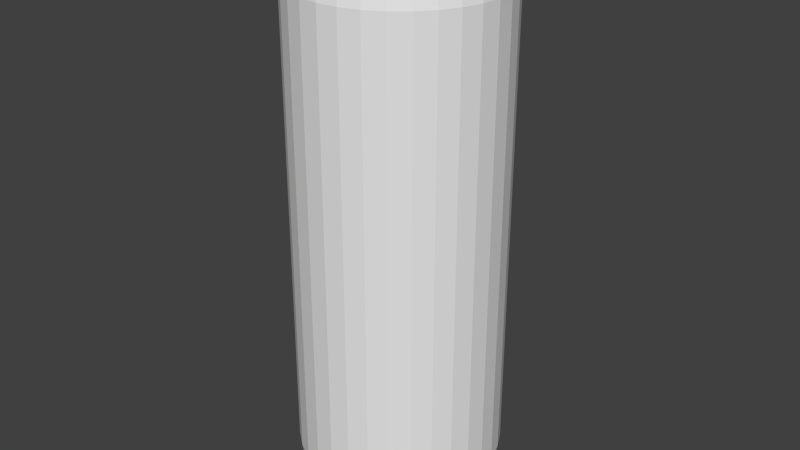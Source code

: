 # Source: MegaShipSword.blend  (saved by Blender 2.76.0; exported with 4.5.12 LTS)
import bpy
from mathutils import Matrix  # noqa: F401  (used for matrix-valued properties, if any)

bpy.ops.wm.read_factory_settings(use_empty=True)
scene = bpy.context.scene
scene.name = 'Scene'

# ---- collections
col_collection_1 = bpy.data.collections.new('Collection 1'); scene.collection.children.link(col_collection_1)

# ---- world
world_world = bpy.data.worlds.new('World'); scene.world = world_world
world_world.color = (0.05088, 0.05088, 0.05088)
world_world.use_sun_shadow = False
world_world.sun_shadow_jitter_overblur = 0.0
world_world.cycles.sampling_method = 'MANUAL'
world_world.cycles.sample_map_resolution = 256

# ---- meshes
me_cylinder = bpy.data.meshes.new('Cylinder')
me_cylinder.from_pydata([(-3.18e-05, 621.4, -1901.0), (-3.18e-05, 621.4, 1901.0), (121.2, 609.5, -1901.0), (121.2, 609.5, 1901.0), (237.8, 574.1, -1901.0), (237.8, 574.1, 1901.0), (345.3, 516.7, -1901.0), (345.3, 516.7, 1901.0), (439.4, 439.4, -1901.0), (439.4, 439.4, 1901.0), (516.7, 345.3, -1901.0), (516.7, 345.3, 1901.0), (574.1, 237.8, -1901.0), (574.1, 237.8, 1901.0), (609.5, 121.2, -1901.0), (609.5, 121.2, 1901.0), (621.4, -0.0001352, -1901.0), (621.4, -0.0001352, 1901.0), (609.5, -121.2, -1901.0), (609.5, -121.2, 1901.0), (574.1, -237.8, -1901.0), (574.1, -237.8, 1901.0), (516.7, -345.3, -1901.0), (516.7, -345.3, 1901.0), (439.4, -439.4, -1901.0), (439.4, -439.4, 1901.0), (345.3, -516.7, -1901.0), (345.3, -516.7, 1901.0), (237.8, -574.1, -1901.0), (237.8, -574.1, 1901.0), (121.2, -609.5, -1901.0), (121.2, -609.5, 1901.0), (-0.0002343, -621.4, -1901.0), (-0.0002343, -621.4, 1901.0), (-121.2, -609.5, -1901.0), (-121.2, -609.5, 1901.0), (-237.8, -574.1, -1901.0), (-237.8, -574.1, 1901.0), (-345.3, -516.7, -1901.0), (-345.3, -516.7, 1901.0), (-439.4, -439.4, -1901.0), (-439.4, -439.4, 1901.0), (-516.7, -345.3, -1901.0), (-516.7, -345.3, 1901.0), (-574.1, -237.8, -1901.0), (-574.1, -237.8, 1901.0), (-609.5, -121.2, -1901.0), (-609.5, -121.2, 1901.0), (-621.4, 0.000418, -1901.0), (-621.4, 0.000418, 1901.0), (-609.5, 121.2, -1901.0), (-609.5, 121.2, 1901.0), (-574.1, 237.8, -1901.0), (-574.1, 237.8, 1901.0), (-516.7, 345.3, -1901.0), (-516.7, 345.3, 1901.0), (-439.4, 439.4, -1901.0), (-439.4, 439.4, 1901.0), (-345.3, 516.7, -1901.0), (-345.3, 516.7, 1901.0), (-237.8, 574.1, -1901.0), (-237.8, 574.1, 1901.0), (-121.2, 609.5, -1901.0), (-121.2, 609.5, 1901.0), (-3.827e-05, 682.0, -1560.0), (-3.827e-05, 682.0, 1560.0), (133.9, 668.9, -1560.0), (133.9, 668.9, 1560.0), (262.7, 630.1, -1560.0), (262.7, 630.1, 1560.0), (381.4, 567.1, -1560.0), (381.4, 567.1, 1560.0), (485.5, 482.3, -1560.0), (485.5, 482.3, 1560.0), (570.9, 378.9, -1560.0), (570.9, 378.9, 1560.0), (634.3, 261.0, -1560.0), (634.3, 261.0, 1560.0), (673.4, 133.1, -1560.0), (673.4, 133.1, 1560.0), (686.6, -0.0001497, -1560.0), (686.6, -0.0001497, 1560.0), (673.4, -133.1, -1560.0), (673.4, -133.1, 1560.0), (634.3, -261.0, -1560.0), (634.3, -261.0, 1560.0), (570.9, -378.9, -1560.0), (570.9, -378.9, 1560.0), (485.5, -482.3, -1560.0), (485.5, -482.3, 1560.0), (381.4, -567.1, -1560.0), (381.4, -567.1, 1560.0), (262.7, -630.1, -1560.0), (262.7, -630.1, 1560.0), (133.9, -668.9, -1560.0), (133.9, -668.9, 1560.0), (-0.000262, -682.0, -1560.0), (-0.000262, -682.0, 1560.0), (-133.9, -668.9, -1560.0), (-133.9, -668.9, 1560.0), (-262.7, -630.1, -1560.0), (-262.7, -630.1, 1560.0), (-381.4, -567.1, -1560.0), (-381.4, -567.1, 1560.0), (-485.5, -482.3, -1560.0), (-485.5, -482.3, 1560.0), (-570.9, -378.9, -1560.0), (-570.9, -378.9, 1560.0), (-634.3, -261.0, -1560.0), (-634.3, -261.0, 1560.0), (-673.4, -133.1, -1560.0), (-673.4, -133.1, 1560.0), (-686.6, 0.0004573, -1560.0), (-686.6, 0.0004573, 1560.0), (-673.4, 133.1, -1560.0), (-673.4, 133.1, 1560.0), (-634.3, 261.0, -1560.0), (-634.3, 261.0, 1560.0), (-570.9, 378.9, -1560.0), (-570.9, 378.9, 1560.0), (-485.5, 482.3, -1560.0), (-485.5, 482.3, 1560.0), (-381.4, 567.1, -1560.0), (-381.4, 567.1, 1560.0), (-262.7, 630.1, -1560.0), (-262.7, 630.1, 1560.0), (-133.9, 668.9, -1560.0), (-133.9, 668.9, 1560.0), (-3.18e-05, 621.4, 0.0), (121.2, 609.5, 0.0), (237.8, 574.1, 0.0), (345.3, 516.7, 0.0), (439.4, 439.4, 0.0), (516.7, 345.3, 0.0), (574.1, 237.8, 0.0), (609.5, 121.2, 0.0), (621.4, -0.0001352, 0.0), (609.5, -121.2, 0.0), (574.1, -237.8, 0.0), (516.7, -345.3, 0.0), (439.4, -439.4, 0.0), (345.3, -516.7, 0.0), (237.8, -574.1, 0.0), (121.2, -609.5, 0.0), (-0.0002343, -621.4, 0.0), (-121.2, -609.5, 0.0), (-237.8, -574.1, 0.0), (-345.3, -516.7, 0.0), (-439.4, -439.4, 0.0), (-516.7, -345.3, 0.0), (-574.1, -237.8, 0.0), (-609.5, -121.2, 0.0), (-621.4, 0.000418, 0.0), (-609.5, 121.2, 0.0), (-574.1, 237.8, 0.0), (-516.7, 345.3, 0.0), (-439.4, 439.4, 0.0), (-345.3, 516.7, 0.0), (-237.8, 574.1, 0.0), (-121.2, 609.5, 0.0), (-3.18e-05, 621.4, 950.3), (121.2, 609.5, 950.3), (237.8, 574.1, 950.3), (345.3, 516.7, 950.3), (439.4, 439.4, 950.3), (516.7, 345.3, 950.3), (574.1, 237.8, 950.3), (609.5, 121.2, 950.3), (621.4, -0.0001352, 950.3), (609.5, -121.2, 950.3), (574.1, -237.8, 950.3), (516.7, -345.3, 950.3), (439.4, -439.4, 950.3), (345.3, -516.7, 950.3), (237.8, -574.1, 950.3), (121.2, -609.5, 950.3), (-0.0002343, -621.4, 950.3), (-121.2, -609.5, 950.3), (-237.8, -574.1, 950.3), (-345.3, -516.7, 950.3), (-439.4, -439.4, 950.3), (-516.7, -345.3, 950.3), (-574.1, -237.8, 950.3), (-609.5, -121.2, 950.3), (-621.4, 0.000418, 950.3), (-609.5, 121.2, 950.3), (-574.1, 237.8, 950.3), (-516.7, 345.3, 950.3), (-439.4, 439.4, 950.3), (-345.3, 516.7, 950.3), (-237.8, 574.1, 950.3), (-121.2, 609.5, 950.3), (121.2, 609.5, -950.3), (237.8, 574.1, -950.3), (345.3, 516.7, -950.3), (439.4, 439.4, -950.3), (516.7, 345.3, -950.3), (574.1, 237.8, -950.3), (609.5, 121.2, -950.3), (621.4, -0.0001352, -950.3), (609.5, -121.2, -950.3), (574.1, -237.8, -950.3), (516.7, -345.3, -950.3), (439.4, -439.4, -950.3), (345.3, -516.7, -950.3), (237.8, -574.1, -950.3), (121.2, -609.5, -950.3), (-0.0002343, -621.4, -950.3), (-121.2, -609.5, -950.3), (-237.8, -574.1, -950.3), (-345.3, -516.7, -950.3), (-439.4, -439.4, -950.3), (-516.7, -345.3, -950.3), (-574.1, -237.8, -950.3), (-609.5, -121.2, -950.3), (-621.4, 0.000418, -950.3), (-609.5, 121.2, -950.3), (-574.1, 237.8, -950.3), (-516.7, 345.3, -950.3), (-439.4, 439.4, -950.3), (-345.3, 516.7, -950.3), (-237.8, 574.1, -950.3), (-121.2, 609.5, -950.3), (-3.18e-05, 621.4, -950.3), (121.2, 609.5, -1425.0), (237.8, 574.1, -1425.0), (345.3, 516.7, -1425.0), (439.4, 439.4, -1425.0), (516.7, 345.3, -1425.0), (574.1, 237.8, -1425.0), (609.5, 121.2, -1425.0), (621.4, -0.0001352, -1425.0), (609.5, -121.2, -1425.0), (574.1, -237.8, -1425.0), (516.7, -345.3, -1425.0), (439.4, -439.4, -1425.0), (345.3, -516.7, -1425.0), (237.8, -574.1, -1425.0), (121.2, -609.5, -1425.0), (-0.0002343, -621.4, -1425.0), (-121.2, -609.5, -1425.0), (-237.8, -574.1, -1425.0), (-345.3, -516.7, -1425.0), (-439.4, -439.4, -1425.0), (-516.7, -345.3, -1425.0), (-574.1, -237.8, -1425.0), (-609.5, -121.2, -1425.0), (-621.4, 0.000418, -1425.0), (-609.5, 121.2, -1425.0), (-574.1, 237.8, -1425.0), (-516.7, 345.3, -1425.0), (-439.4, 439.4, -1425.0), (-345.3, 516.7, -1425.0), (-237.8, 574.1, -1425.0), (-121.2, 609.5, -1425.0), (-3.18e-05, 621.4, -1425.0), (-3.18e-05, 621.4, -475.1), (121.2, 609.5, -475.1), (237.8, 574.1, -475.1), (345.3, 516.7, -475.1), (439.4, 439.4, -475.1), (516.7, 345.3, -475.1), (574.1, 237.8, -475.1), (609.5, 121.2, -475.1), (621.4, -0.0001352, -475.1), (609.5, -121.2, -475.1), (574.1, -237.8, -475.1), (516.7, -345.3, -475.1), (439.4, -439.4, -475.1), (345.3, -516.7, -475.1), (237.8, -574.1, -475.1), (121.2, -609.5, -475.1), (-0.0002343, -621.4, -475.1), (-121.2, -609.5, -475.1), (-237.8, -574.1, -475.1), (-345.3, -516.7, -475.1), (-439.4, -439.4, -475.1), (-516.7, -345.3, -475.1), (-574.1, -237.8, -475.1), (-609.5, -121.2, -475.1), (-621.4, 0.000418, -475.1), (-609.5, 121.2, -475.1), (-574.1, 237.8, -475.1), (-516.7, 345.3, -475.1), (-439.4, 439.4, -475.1), (-345.3, 516.7, -475.1), (-237.8, 574.1, -475.1), (-121.2, 609.5, -475.1), (121.2, 609.5, 475.1), (237.8, 574.1, 475.1), (345.3, 516.7, 475.1), (439.4, 439.4, 475.1), (516.7, 345.3, 475.1), (574.1, 237.8, 475.1), (609.5, 121.2, 475.1), (621.4, -0.0001352, 475.1), (609.5, -121.2, 475.1), (574.1, -237.8, 475.1), (516.7, -345.3, 475.1), (439.4, -439.4, 475.1), (345.3, -516.7, 475.1), (237.8, -574.1, 475.1), (121.2, -609.5, 475.1), (-0.0002343, -621.4, 475.1), (-121.2, -609.5, 475.1), (-237.8, -574.1, 475.1), (-345.3, -516.7, 475.1), (-439.4, -439.4, 475.1), (-516.7, -345.3, 475.1), (-574.1, -237.8, 475.1), (-609.5, -121.2, 475.1), (-621.4, 0.000418, 475.1), (-609.5, 121.2, 475.1), (-574.1, 237.8, 475.1), (-516.7, 345.3, 475.1), (-439.4, 439.4, 475.1), (-345.3, 516.7, 475.1), (-237.8, 574.1, 475.1), (-121.2, 609.5, 475.1), (-3.18e-05, 621.4, 475.1), (-3.18e-05, 621.4, 1425.0), (121.2, 609.5, 1425.0), (237.8, 574.1, 1425.0), (345.3, 516.7, 1425.0), (439.4, 439.4, 1425.0), (516.7, 345.3, 1425.0), (574.1, 237.8, 1425.0), (609.5, 121.2, 1425.0), (621.4, -0.0001352, 1425.0), (609.5, -121.2, 1425.0), (574.1, -237.8, 1425.0), (516.7, -345.3, 1425.0), (439.4, -439.4, 1425.0), (345.3, -516.7, 1425.0), (237.8, -574.1, 1425.0), (121.2, -609.5, 1425.0), (-0.0002343, -621.4, 1425.0), (-121.2, -609.5, 1425.0), (-237.8, -574.1, 1425.0), (-345.3, -516.7, 1425.0), (-439.4, -439.4, 1425.0), (-516.7, -345.3, 1425.0), (-574.1, -237.8, 1425.0), (-609.5, -121.2, 1425.0), (-621.4, 0.000418, 1425.0), (-609.5, 121.2, 1425.0), (-574.1, 237.8, 1425.0), (-516.7, 345.3, 1425.0), (-439.4, 439.4, 1425.0), (-345.3, 516.7, 1425.0), (-237.8, 574.1, 1425.0), (-121.2, 609.5, 1425.0), (-268.2, 197.4, 1256.0), (-268.2, 197.4, 1119.0), (-245.9, 224.6, 1256.0), (-245.9, 224.6, 1119.0), (-147.2, -139.2, -138.3), (-107.8, -171.5, -138.3), (-107.8, -171.5, -336.9), (-147.2, -139.2, -336.9), (-346.8, -519.5, 475.1), (-346.8, -519.5, 0.0), (-239.3, -576.9, 475.1), (-239.3, -576.9, 0.0), (-445.8, 444.6, -1425.0), (-445.8, 444.6, -1901.0), (-523.1, 350.5, -1901.0), (-523.1, 350.5, -1425.0), (618.2, -0.3221, 1901.0), (606.3, 120.9, 1901.0), (618.2, -0.3221, 1425.0), (606.3, 120.9, 1425.0), (-343.3, 80.89, 324.3), (-343.3, 80.89, 150.8), (-330.4, 123.5, 324.3), (-330.4, 123.5, 150.8), (334.8, -126.3, -145.3), (348.5, -81.0, -145.3), (348.5, -81.0, -329.9), (334.8, -126.3, -329.9), (-70.8, -415.6, -1072.0), (-11.63, -421.4, -1072.0), (-11.63, -421.4, -1304.0), (-70.8, -415.6, -1304.0), (-139.6, 354.3, -592.9), (-139.6, 354.3, -832.5), (-80.79, 372.2, -592.9), (-80.79, 372.2, -832.5), (-43.29, -261.2, 780.9), (-8.507, -264.7, 780.9), (-8.507, -264.7, 644.6), (-43.29, -261.2, 644.6), (328.2, 120.7, 316.5), (328.2, 120.7, 158.6), (339.9, 81.96, 316.5), (339.9, 81.96, 158.6), (259.4, -441.7, 317.9), (259.4, -441.7, 157.2), (223.1, -461.1, 317.9), (223.1, -461.1, 157.2), (-382.2, -82.5, -1063.0), (-363.6, -143.7, -1063.0), (-363.6, -143.7, -1313.0), (-382.2, -82.5, -1313.0), (76.86, 550.4, 1276.0), (76.86, 550.4, 1100.0), (32.0, 554.8, 1100.0), (32.0, 554.8, 1276.0), (322.5, -237.5, 1270.0), (322.5, -237.5, 1106.0), (295.8, -270.0, 1270.0), (295.8, -270.0, 1106.0), (-366.5, -313.9, 1703.0), (-379.4, -298.2, 1703.0), (-366.5, -313.9, 1623.0), (-379.4, -298.2, 1623.0), (309.9, 412.8, 1750.0), (344.4, 384.5, 1750.0), (309.9, 412.8, 1576.0), (344.4, 384.5, 1576.0), (89.18, 357.2, -1591.0), (89.18, 357.2, -1735.0), (124.3, 346.5, -1735.0), (124.3, 346.5, -1591.0), (-380.9, -328.5, -1615.0), (-380.9, -328.5, -1711.0), (-396.5, -309.5, -1711.0), (-396.5, -309.5, -1615.0), (127.3, 48.31, -1120.0), (110.9, 78.96, -1120.0), (110.9, 78.96, -1256.0), (127.3, 48.31, -1256.0), (-362.6, 318.4, -174.7), (-383.0, 293.5, -174.7), (-383.0, 293.5, -300.5), (-362.6, 318.4, -300.5), (-19.73, 42.82, -666.3), (-19.73, 42.82, -759.2), (-38.15, 27.7, -666.3), (-38.15, 27.7, -759.2), (427.8, 64.57, -1576.0), (427.8, 64.57, -1750.0), (432.2, 20.12, -1750.0), (432.2, 20.12, -1576.0)], [], [(320, 321, 3, 1), (321, 322, 5, 3), (322, 323, 7, 5), (9, 7, 416, 417), (324, 325, 11, 9), (325, 326, 13, 11), (326, 327, 15, 13), (327, 328, 17, 15), (328, 329, 19, 17), (329, 330, 21, 19), (330, 331, 23, 21), (331, 332, 25, 23), (332, 333, 27, 25), (333, 334, 29, 27), (334, 335, 31, 29), (335, 336, 33, 31), (336, 337, 35, 33), (337, 338, 37, 35), (338, 339, 39, 37), (339, 340, 41, 39), (41, 340, 414, 412), (341, 342, 45, 43), (342, 343, 47, 45), (343, 344, 371, 370), (344, 345, 51, 49), (345, 346, 53, 51), (346, 347, 55, 53), (347, 348, 57, 55), (348, 349, 59, 57), (349, 350, 61, 59), (350, 351, 63, 61), (351, 320, 1, 63), (64, 65, 67, 66), (66, 67, 69, 68), (68, 69, 71, 70), (70, 71, 73, 72), (72, 73, 75, 74), (74, 75, 77, 76), (76, 77, 79, 78), (78, 79, 81, 80), (80, 81, 83, 82), (82, 83, 85, 84), (84, 85, 87, 86), (86, 87, 89, 88), (88, 89, 91, 90), (90, 91, 93, 92), (92, 93, 95, 94), (94, 95, 97, 96), (96, 97, 99, 98), (98, 99, 101, 100), (100, 101, 103, 102), (102, 103, 105, 104), (104, 105, 107, 106), (106, 107, 109, 108), (108, 109, 111, 110), (110, 111, 113, 112), (112, 113, 115, 114), (114, 115, 117, 116), (116, 117, 119, 118), (118, 119, 121, 120), (120, 121, 123, 122), (122, 123, 125, 124), (124, 125, 127, 126), (126, 127, 65, 64), (4, 2, 66, 68), (55, 57, 121, 119), (22, 20, 84, 86), (3, 5, 69, 67), (40, 38, 102, 104), (21, 23, 87, 85), (58, 56, 120, 122), (39, 41, 105, 103), (6, 4, 68, 70), (57, 59, 123, 121), (24, 22, 86, 88), (5, 7, 71, 69), (42, 40, 104, 106), (23, 25, 89, 87), (60, 58, 122, 124), (41, 43, 107, 105), (8, 6, 70, 72), (59, 61, 125, 123), (26, 24, 88, 90), (7, 9, 73, 71), (44, 42, 106, 108), (25, 27, 91, 89), (62, 60, 124, 126), (43, 45, 109, 107), (10, 8, 72, 74), (61, 63, 127, 125), (28, 26, 90, 92), (9, 11, 75, 73), (46, 44, 108, 110), (27, 29, 93, 91), (0, 62, 126, 64), (45, 47, 111, 109), (12, 10, 74, 76), (63, 1, 65, 127), (30, 28, 92, 94), (11, 13, 77, 75), (48, 46, 110, 112), (29, 31, 95, 93), (47, 49, 113, 111), (14, 12, 76, 78), (32, 30, 94, 96), (13, 15, 79, 77), (50, 48, 112, 114), (31, 33, 97, 95), (49, 51, 115, 113), (16, 14, 78, 80), (34, 32, 96, 98), (15, 17, 81, 79), (52, 50, 114, 116), (33, 35, 99, 97), (51, 53, 117, 115), (18, 16, 80, 82), (36, 34, 98, 100), (17, 19, 83, 81), (2, 0, 64, 66), (54, 52, 116, 118), (35, 37, 101, 99), (53, 55, 119, 117), (20, 18, 82, 84), (1, 3, 67, 65), (38, 36, 100, 102), (19, 21, 85, 83), (56, 54, 118, 120), (37, 39, 103, 101), (287, 256, 128, 159), (286, 287, 159, 158), (285, 286, 158, 157), (284, 285, 157, 156), (155, 283, 434, 433), (282, 283, 155, 154), (281, 282, 154, 153), (280, 281, 153, 152), (279, 280, 152, 151), (278, 279, 151, 150), (277, 278, 150, 149), (276, 277, 149, 148), (275, 276, 359, 358), (274, 275, 147, 146), (273, 274, 146, 145), (272, 273, 145, 144), (271, 272, 144, 143), (270, 271, 143, 142), (269, 270, 142, 141), (268, 269, 141, 140), (267, 268, 140, 139), (266, 267, 139, 138), (138, 137, 377, 376), (264, 265, 137, 136), (263, 264, 136, 135), (262, 263, 135, 134), (261, 262, 134, 133), (260, 261, 133, 132), (259, 260, 132, 131), (258, 259, 131, 130), (257, 258, 130, 129), (256, 257, 129, 128), (318, 319, 160, 191), (317, 318, 191, 190), (316, 317, 190, 189), (315, 316, 189, 188), (314, 315, 188, 187), (313, 314, 187, 186), (312, 313, 186, 185), (311, 312, 185, 184), (310, 311, 184, 183), (309, 310, 183, 182), (308, 309, 182, 181), (307, 308, 181, 180), (306, 307, 180, 179), (305, 306, 179, 178), (304, 305, 178, 177), (304, 177, 388, 391), (302, 303, 176, 175), (301, 302, 175, 174), (300, 301, 174, 173), (299, 300, 173, 172), (298, 299, 172, 171), (297, 298, 171, 170), (296, 297, 170, 169), (295, 296, 169, 168), (294, 295, 168, 167), (293, 294, 167, 166), (292, 293, 166, 165), (291, 292, 165, 164), (290, 291, 164, 163), (289, 290, 163, 162), (288, 289, 162, 161), (319, 288, 161, 160), (255, 224, 192, 223), (224, 225, 193, 192), (225, 226, 194, 193), (226, 227, 195, 194), (227, 228, 196, 195), (229, 197, 428, 431), (229, 230, 198, 197), (230, 231, 199, 198), (231, 232, 200, 199), (232, 233, 201, 200), (233, 234, 202, 201), (234, 235, 203, 202), (235, 236, 204, 203), (236, 237, 205, 204), (237, 238, 206, 205), (238, 239, 207, 206), (240, 208, 380, 383), (240, 241, 209, 208), (241, 242, 210, 209), (242, 243, 211, 210), (243, 244, 212, 211), (244, 245, 213, 212), (214, 213, 401, 400), (246, 247, 215, 214), (247, 248, 216, 215), (248, 249, 217, 216), (249, 250, 218, 217), (250, 251, 219, 218), (251, 252, 220, 219), (252, 253, 221, 220), (253, 254, 222, 221), (254, 255, 223, 222), (62, 0, 255, 254), (60, 62, 254, 253), (58, 60, 253, 252), (56, 58, 252, 251), (54, 56, 251, 250), (52, 54, 250, 249), (50, 52, 249, 248), (48, 50, 248, 247), (46, 48, 247, 246), (44, 46, 246, 245), (42, 44, 245, 244), (244, 243, 424, 427), (38, 40, 243, 242), (36, 38, 242, 241), (34, 36, 241, 240), (32, 34, 240, 239), (30, 32, 239, 238), (28, 30, 238, 237), (26, 28, 237, 236), (24, 26, 236, 235), (234, 22, 365, 364), (20, 22, 234, 233), (18, 20, 233, 232), (16, 18, 232, 231), (16, 231, 443, 442), (12, 14, 230, 229), (10, 12, 229, 228), (8, 10, 228, 227), (6, 8, 227, 226), (4, 6, 226, 225), (224, 2, 421, 420), (0, 2, 224, 255), (223, 192, 257, 256), (192, 193, 258, 257), (193, 194, 259, 258), (194, 195, 260, 259), (195, 196, 261, 260), (196, 197, 262, 261), (197, 198, 263, 262), (198, 199, 264, 263), (199, 200, 265, 264), (200, 201, 266, 265), (201, 202, 267, 266), (202, 203, 268, 267), (204, 269, 438, 439), (204, 205, 270, 269), (205, 206, 271, 270), (206, 207, 272, 271), (207, 208, 273, 272), (208, 209, 274, 273), (209, 210, 275, 274), (210, 211, 276, 275), (211, 212, 277, 276), (212, 213, 278, 277), (213, 214, 279, 278), (214, 215, 280, 279), (215, 216, 281, 280), (216, 217, 282, 281), (217, 218, 283, 282), (218, 219, 284, 283), (219, 220, 285, 284), (220, 221, 286, 285), (287, 286, 384, 386), (222, 223, 256, 287), (128, 129, 288, 319), (129, 130, 289, 288), (130, 131, 363, 361), (131, 132, 291, 290), (132, 133, 292, 291), (133, 134, 293, 292), (293, 134, 393, 392), (135, 136, 295, 294), (136, 137, 296, 295), (137, 138, 297, 296), (138, 139, 298, 297), (139, 140, 299, 298), (140, 141, 300, 299), (141, 142, 399, 397), (142, 143, 302, 301), (143, 144, 303, 302), (144, 145, 304, 303), (145, 146, 305, 304), (146, 147, 306, 305), (147, 148, 307, 306), (148, 149, 308, 307), (149, 150, 309, 308), (150, 151, 310, 309), (151, 152, 311, 310), (152, 153, 312, 311), (154, 313, 374, 375), (154, 155, 314, 313), (155, 156, 315, 314), (156, 157, 316, 315), (157, 158, 317, 316), (158, 159, 318, 317), (159, 128, 319, 318), (191, 160, 320, 351), (190, 191, 351, 350), (189, 190, 350, 349), (188, 189, 349, 348), (188, 348, 354, 355), (186, 187, 347, 346), (185, 186, 346, 345), (184, 185, 345, 344), (183, 184, 344, 343), (182, 183, 343, 342), (181, 182, 342, 341), (180, 181, 341, 340), (179, 180, 340, 339), (178, 179, 339, 338), (177, 178, 338, 337), (176, 177, 337, 336), (175, 176, 336, 335), (174, 175, 335, 334), (173, 174, 334, 333), (172, 173, 333, 332), (172, 332, 410, 411), (170, 171, 331, 330), (169, 170, 330, 329), (168, 169, 329, 328), (167, 168, 328, 327), (166, 167, 327, 326), (165, 166, 326, 325), (164, 165, 325, 324), (163, 164, 324, 323), (162, 163, 323, 322), (161, 162, 322, 321), (161, 321, 404, 405), (353, 355, 354, 352), (348, 347, 352, 354), (347, 187, 353, 352), (187, 188, 355, 353), (358, 359, 356, 357), (148, 147, 357, 356), (147, 275, 358, 357), (276, 148, 356, 359), (361, 363, 362, 360), (289, 130, 361, 360), (290, 289, 360, 362), (131, 290, 362, 363), (365, 366, 367, 364), (235, 234, 364, 367), (24, 235, 367, 366), (22, 24, 366, 365), (370, 371, 369, 368), (49, 47, 368, 369), (47, 343, 370, 368), (344, 49, 369, 371), (373, 375, 374, 372), (153, 154, 375, 373), (312, 153, 373, 372), (313, 312, 372, 374), (378, 379, 376, 377), (266, 138, 376, 379), (265, 266, 379, 378), (137, 265, 378, 377), (382, 383, 380, 381), (239, 240, 383, 382), (208, 207, 381, 380), (207, 239, 382, 381), (385, 387, 386, 384), (222, 287, 386, 387), (286, 221, 385, 384), (221, 222, 387, 385), (390, 391, 388, 389), (176, 303, 390, 389), (303, 304, 391, 390), (177, 176, 389, 388), (393, 395, 394, 392), (294, 293, 392, 394), (134, 135, 395, 393), (135, 294, 394, 395), (397, 399, 398, 396), (300, 141, 397, 396), (301, 300, 396, 398), (142, 301, 398, 399), (402, 403, 400, 401), (213, 245, 402, 401), (245, 246, 403, 402), (246, 214, 400, 403), (406, 405, 404, 407), (320, 160, 406, 407), (160, 161, 405, 406), (321, 320, 407, 404), (409, 411, 410, 408), (171, 172, 411, 409), (331, 171, 409, 408), (332, 331, 408, 410), (414, 415, 413, 412), (43, 41, 412, 413), (341, 43, 413, 415), (340, 341, 415, 414), (418, 419, 417, 416), (323, 324, 419, 418), (7, 323, 418, 416), (324, 9, 417, 419), (421, 422, 423, 420), (4, 225, 423, 422), (2, 4, 422, 421), (225, 224, 420, 423), (425, 426, 427, 424), (243, 40, 425, 424), (42, 244, 427, 426), (40, 42, 426, 425), (430, 431, 428, 429), (228, 229, 431, 430), (197, 196, 429, 428), (196, 228, 430, 429), (434, 435, 432, 433), (284, 156, 432, 435), (283, 284, 435, 434), (156, 155, 433, 432), (437, 439, 438, 436), (268, 203, 437, 436), (203, 204, 439, 437), (269, 268, 436, 438), (441, 442, 443, 440), (14, 16, 442, 441), (231, 230, 440, 443), (230, 14, 441, 440)])
_uv = me_cylinder.uv_layers.new(name='UVMap')
_uv.uv.foreach_set('vector', [0.8928, 0.5842, 0.9065, 0.5842, 0.9065, 0.6676, 0.8928, 0.6676, 0.9065, 0.5842, 0.9218, 0.5842, 0.9218, 0.6676, 0.9065, 0.6676, 0.9218, 0.5842, 0.9381, 0.5842, 0.9381, 0.6676, 0.9218, 0.6676, 0.9547, 0.6676, 0.9381, 0.6676, 0.9433, 0.6412, 0.9494, 0.6412, 0.9547, 0.5842, 0.9709, 0.5842, 0.9709, 0.6676, 0.9547, 0.6676, 0.9709, 0.5842, 0.9862, 0.5842, 0.9862, 0.6676, 0.9709, 0.6676, 0.9862, 0.5842, 1.0, 0.5842, 1.0, 0.6676, 0.9862, 0.6676, 0.5366, 0.5842, 0.5484, 0.5842, 0.5484, 0.6676, 0.5366, 0.6676, 0.5484, 0.5842, 0.5623, 0.5842, 0.5623, 0.6676, 0.5484, 0.6676, 0.5623, 0.5842, 0.5776, 0.5842, 0.5776, 0.6676, 0.5623, 0.6676, 0.5776, 0.5842, 0.5939, 0.5842, 0.5939, 0.6676, 0.5776, 0.6676, 0.5939, 0.5842, 0.6105, 0.5842, 0.6105, 0.6676, 0.5939, 0.6676, 0.6105, 0.5842, 0.6267, 0.5842, 0.6267, 0.6676, 0.6105, 0.6676, 0.6267, 0.5842, 0.6419, 0.5842, 0.6419, 0.6676, 0.6267, 0.6676, 0.6419, 0.5842, 0.6556, 0.5842, 0.6556, 0.6676, 0.6419, 0.6676, 0.4059, 0.5842, 0.4177, 0.5842, 0.4177, 0.6676, 0.4059, 0.6676, 0.4177, 0.5842, 0.4315, 0.5842, 0.4315, 0.6676, 0.4177, 0.6676, 0.4315, 0.5842, 0.4469, 0.5842, 0.4469, 0.6676, 0.4315, 0.6676, 0.4469, 0.5842, 0.4631, 0.5842, 0.4631, 0.6676, 0.4469, 0.6676, 0.4631, 0.5842, 0.4797, 0.5842, 0.4797, 0.6676, 0.4631, 0.6676, 0.0904, 0.8863, 0.0904, 0.9698, 0.07094, 0.935, 0.07094, 0.9211, 0.4959, 0.5842, 0.5112, 0.5842, 0.5112, 0.6676, 0.4959, 0.6676, 0.5112, 0.5842, 0.5249, 0.5842, 0.5249, 0.6676, 0.5112, 0.6676, 0.7212, 0.8842, 0.7046, 0.8842, 0.7046, 0.6676, 0.7212, 0.6676, 0.6556, 0.5842, 0.6693, 0.5842, 0.6693, 0.6676, 0.6556, 0.6676, 0.6693, 0.5842, 0.6846, 0.5842, 0.6846, 0.6676, 0.6693, 0.6676, 0.6846, 0.5842, 0.7008, 0.5842, 0.7008, 0.6676, 0.6846, 0.6676, 0.7008, 0.5842, 0.7174, 0.5842, 0.7174, 0.6676, 0.7008, 0.6676, 0.7174, 0.5842, 0.7337, 0.5842, 0.7337, 0.6676, 0.7174, 0.6676, 0.7337, 0.5842, 0.749, 0.5842, 0.749, 0.6676, 0.7337, 0.6676, 0.749, 0.5842, 0.7628, 0.5842, 0.7628, 0.6676, 0.749, 0.6676, 0.7628, 0.5842, 0.7746, 0.5842, 0.7746, 0.6676, 0.7628, 0.6676, 0.1309, 0.05981, 0.1309, 0.6078, 0.1157, 0.6078, 0.1157, 0.05981, 0.1157, 0.05981, 0.1157, 0.6078, 0.09874, 0.6078, 0.09874, 0.05981, 0.09874, 0.05981, 0.09874, 0.6078, 0.08081, 0.6078, 0.0808, 0.05981, 0.0808, 0.05981, 0.08081, 0.6078, 0.06255, 0.6078, 0.06255, 0.05981, 0.06255, 0.05981, 0.06255, 0.6078, 0.04468, 0.6078, 0.04468, 0.05981, 0.04468, 0.05981, 0.04468, 0.6078, 0.02788, 0.6078, 0.02788, 0.05981, 0.02788, 0.05981, 0.02788, 0.6078, 0.01279, 0.6078, 0.01279, 0.05981, 0.01279, 0.05981, 0.01279, 0.6078, 5.81e-08, 0.6078, 0.0, 0.05981, 0.275, 0.05981, 0.275, 0.6078, 0.2599, 0.6078, 0.2599, 0.05981, 0.2599, 0.05981, 0.2599, 0.6078, 0.2431, 0.6078, 0.2431, 0.05981, 0.2431, 0.05981, 0.2431, 0.6078, 0.2253, 0.6078, 0.2253, 0.05981, 0.2253, 0.05981, 0.2253, 0.6078, 0.2071, 0.6078, 0.2071, 0.05981, 0.2071, 0.05981, 0.2071, 0.6078, 0.1891, 0.6078, 0.1891, 0.05981, 0.1891, 0.05981, 0.1891, 0.6078, 0.1722, 0.6078, 0.1722, 0.05981, 0.1722, 0.05981, 0.1722, 0.6078, 0.157, 0.6078, 0.157, 0.05981, 0.157, 0.05981, 0.157, 0.6078, 0.144, 0.6078, 0.144, 0.05981, 0.8928, 0.05981, 0.8928, 0.6078, 0.8776, 0.6078, 0.8776, 0.05981, 0.8776, 0.05981, 0.8776, 0.6078, 0.8607, 0.6078, 0.8607, 0.05981, 0.8607, 0.05981, 0.8607, 0.6078, 0.8428, 0.6078, 0.8428, 0.05981, 0.8428, 0.05981, 0.8428, 0.6078, 0.8245, 0.6078, 0.8245, 0.05981, 0.8245, 0.05981, 0.8245, 0.6078, 0.8066, 0.6078, 0.8066, 0.05981, 0.8066, 0.05981, 0.8066, 0.6078, 0.7898, 0.6078, 0.7898, 0.05981, 0.7898, 0.05981, 0.7898, 0.6078, 0.7746, 0.6078, 0.7746, 0.05981, 0.275, 0.6078, 0.275, 0.05981, 0.2879, 0.05981, 0.2879, 0.6078, 0.2879, 0.6078, 0.2879, 0.05981, 0.3032, 0.05981, 0.3032, 0.6078, 0.3032, 0.6078, 0.3032, 0.05981, 0.32, 0.05981, 0.32, 0.6078, 0.32, 0.6078, 0.32, 0.05981, 0.3379, 0.05981, 0.3379, 0.6078, 0.3379, 0.6078, 0.3379, 0.05981, 0.3562, 0.05981, 0.3562, 0.6078, 0.3562, 0.6078, 0.3562, 0.05981, 0.374, 0.05981, 0.374, 0.6078, 0.374, 0.6078, 0.374, 0.05981, 0.3908, 0.05981, 0.3908, 0.6078, 0.3908, 0.6078, 0.3908, 0.05981, 0.4059, 0.05981, 0.4059, 0.6078, 0.144, 0.05981, 0.144, 0.6078, 0.1309, 0.6078, 0.1309, 0.05981, 0.09658, 4.288e-08, 0.1119, 4.288e-08, 0.1157, 0.05981, 0.09874, 0.05981, 0.339, 0.0, 0.3556, 2.144e-08, 0.3562, 0.05981, 0.3379, 0.05981, 0.2241, 0.0, 0.2403, 2.144e-08, 0.2431, 0.05981, 0.2253, 0.05981, 0.1119, 0.6676, 0.09658, 0.6676, 0.09874, 0.6078, 0.1157, 0.6078, 0.8257, 4.288e-08, 0.8422, 4.288e-08, 0.8428, 0.05981, 0.8245, 0.05981, 0.2403, 0.6676, 0.2241, 0.6676, 0.2253, 0.6078, 0.2431, 0.6078, 0.3718, 0.6676, 0.3556, 0.6676, 0.3562, 0.6078, 0.374, 0.6078, 0.8422, 0.6676, 0.8257, 0.6676, 0.8245, 0.6078, 0.8428, 0.6078, 0.08031, 4.288e-08, 0.09658, 4.288e-08, 0.09874, 0.05981, 0.0808, 0.05981, 0.3556, 2.144e-08, 0.3718, 4.288e-08, 0.374, 0.05981, 0.3562, 0.05981, 0.2075, 0.0, 0.2241, 0.0, 0.2253, 0.05981, 0.2071, 0.05981, 0.09658, 0.6676, 0.08031, 0.6676, 0.08081, 0.6078, 0.09874, 0.6078, 0.8094, 4.288e-08, 0.8257, 4.288e-08, 0.8245, 0.05981, 0.8066, 0.05981, 0.2241, 0.6676, 0.2075, 0.6676, 0.2071, 0.6078, 0.2253, 0.6078, 0.387, 0.6676, 0.3718, 0.6676, 0.374, 0.6078, 0.3908, 0.6078, 0.8257, 0.6676, 0.8094, 0.6676, 0.8066, 0.6078, 0.8245, 0.6078, 0.06374, 4.288e-08, 0.08031, 4.288e-08, 0.0808, 0.05981, 0.06255, 0.05981, 0.3718, 4.288e-08, 0.387, 0.0, 0.3908, 0.05981, 0.374, 0.05981, 0.1913, 4.288e-08, 0.2075, 0.0, 0.2071, 0.05981, 0.1891, 0.05981, 0.08031, 0.6676, 0.06374, 0.6676, 0.06255, 0.6078, 0.08081, 0.6078, 0.7941, 0.0, 0.8094, 4.288e-08, 0.8066, 0.05981, 0.7898, 0.05981, 0.2075, 0.6676, 0.1913, 0.6676, 0.1891, 0.6078, 0.2071, 0.6078, 0.4007, 0.6676, 0.387, 0.6676, 0.3908, 0.6078, 0.4059, 0.6078, 0.8094, 0.6676, 0.7941, 0.6676, 0.7898, 0.6078, 0.8066, 0.6078, 0.04751, 2.144e-08, 0.06374, 4.288e-08, 0.06255, 0.05981, 0.04468, 0.05981, 0.387, 0.0, 0.4007, 0.0, 0.4059, 0.05981, 0.3908, 0.05981, 0.1759, 0.0, 0.1913, 4.288e-08, 0.1891, 0.05981, 0.1722, 0.05981, 0.06374, 0.6676, 0.04751, 0.6676, 0.04468, 0.6078, 0.06255, 0.6078, 0.7803, 2.144e-08, 0.7941, 0.0, 0.7898, 0.05981, 0.7746, 0.05981, 0.1913, 0.6676, 0.1759, 0.6676, 0.1722, 0.6078, 0.1891, 0.6078, 0.1257, 4.288e-08, 0.1375, 0.0, 0.144, 0.05981, 0.1309, 0.05981, 0.7941, 0.6676, 0.7803, 0.6676, 0.7746, 0.6078, 0.7898, 0.6078, 0.03225, 4.288e-08, 0.04751, 2.144e-08, 0.04468, 0.05981, 0.02788, 0.05981, 0.1375, 0.6676, 0.1257, 0.6676, 0.1309, 0.6078, 0.144, 0.6078, 0.1621, 2.144e-08, 0.1759, 0.0, 0.1722, 0.05981, 0.157, 0.05981, 0.04751, 0.6676, 0.03225, 0.6676, 0.02788, 0.6078, 0.04468, 0.6078, 0.2935, 0.6676, 0.2817, 0.6676, 0.275, 0.6078, 0.2879, 0.6078, 0.1759, 0.6676, 0.1621, 0.6676, 0.157, 0.6078, 0.1722, 0.6078, 0.2817, 0.0, 0.2935, 0.0, 0.2879, 0.05981, 0.275, 0.05981, 0.01852, 4.288e-08, 0.03225, 4.288e-08, 0.02788, 0.05981, 0.01279, 0.05981, 0.1503, 4.288e-08, 0.1621, 2.144e-08, 0.157, 0.05981, 0.144, 0.05981, 0.03225, 0.6676, 0.01852, 0.6676, 0.01279, 0.6078, 0.02788, 0.6078, 0.3074, 0.6676, 0.2935, 0.6676, 0.2879, 0.6078, 0.3032, 0.6078, 0.1621, 0.6676, 0.1503, 0.6676, 0.144, 0.6078, 0.157, 0.6078, 0.2935, 0.0, 0.3074, 0.0, 0.3032, 0.05981, 0.2879, 0.05981, 0.006877, 4.288e-08, 0.01852, 4.288e-08, 0.01279, 0.05981, 0.0, 0.05981, 0.8738, 2.144e-08, 0.8875, 2.144e-08, 0.8928, 0.05981, 0.8776, 0.05981, 0.01852, 0.6676, 0.006877, 0.6676, 5.81e-08, 0.6078, 0.01279, 0.6078, 0.3227, 0.6676, 0.3074, 0.6676, 0.3032, 0.6078, 0.32, 0.6078, 0.8875, 0.6676, 0.8738, 0.6676, 0.8776, 0.6078, 0.8928, 0.6078, 0.3074, 0.0, 0.3227, 0.0, 0.32, 0.05981, 0.3032, 0.05981, 0.2556, 2.144e-08, 0.2693, 0.0, 0.275, 0.05981, 0.2599, 0.05981, 0.8585, 4.288e-08, 0.8738, 2.144e-08, 0.8776, 0.05981, 0.8607, 0.05981, 0.2693, 0.6676, 0.2556, 0.6676, 0.2599, 0.6078, 0.275, 0.6078, 0.1119, 4.288e-08, 0.1257, 4.288e-08, 0.1309, 0.05981, 0.1157, 0.05981, 0.339, 0.6676, 0.3227, 0.6676, 0.32, 0.6078, 0.3379, 0.6078, 0.8738, 0.6676, 0.8585, 0.6676, 0.8607, 0.6078, 0.8776, 0.6078, 0.3227, 0.0, 0.339, 0.0, 0.3379, 0.05981, 0.32, 0.05981, 0.2403, 2.144e-08, 0.2556, 2.144e-08, 0.2599, 0.05981, 0.2431, 0.05981, 0.1257, 0.6676, 0.1119, 0.6676, 0.1157, 0.6078, 0.1309, 0.6078, 0.8422, 4.288e-08, 0.8585, 4.288e-08, 0.8607, 0.05981, 0.8428, 0.05981, 0.2556, 0.6676, 0.2403, 0.6676, 0.2431, 0.6078, 0.2599, 0.6078, 0.3556, 0.6676, 0.339, 0.6676, 0.3379, 0.6078, 0.3562, 0.6078, 0.8585, 0.6676, 0.8422, 0.6676, 0.8428, 0.6078, 0.8607, 0.6078, 0.7628, 0.2504, 0.7746, 0.2504, 0.7746, 0.3338, 0.7628, 0.3338, 0.749, 0.2504, 0.7628, 0.2504, 0.7628, 0.3338, 0.749, 0.3338, 0.7337, 0.2504, 0.749, 0.2504, 0.749, 0.3338, 0.7337, 0.3338, 0.7174, 0.2504, 0.7337, 0.2504, 0.7337, 0.3338, 0.7174, 0.3338, 0.1089, 0.8863, 0.1089, 0.9698, 0.0904, 0.9391, 0.0904, 0.917, 0.6846, 0.2504, 0.7008, 0.2504, 0.7008, 0.3338, 0.6846, 0.3338, 0.6693, 0.2504, 0.6846, 0.2504, 0.6846, 0.3338, 0.6693, 0.3338, 0.6556, 0.2504, 0.6693, 0.2504, 0.6693, 0.3338, 0.6556, 0.3338, 0.5249, 0.2504, 0.5366, 0.2504, 0.5366, 0.3338, 0.5249, 0.3338, 0.5112, 0.2504, 0.5249, 0.2504, 0.5249, 0.3338, 0.5112, 0.3338, 0.4959, 0.2504, 0.5112, 0.2504, 0.5112, 0.3338, 0.4959, 0.3338, 0.4797, 0.2504, 0.4959, 0.2504, 0.4959, 0.3338, 0.4797, 0.3338, 0.3562, 0.9796, 0.3396, 0.9796, 0.3444, 0.9052, 0.3513, 0.9052, 0.4469, 0.2504, 0.4631, 0.2504, 0.4631, 0.3338, 0.4469, 0.3338, 0.4315, 0.2504, 0.4469, 0.2504, 0.4469, 0.3338, 0.4315, 0.3338, 0.4177, 0.2504, 0.4315, 0.2504, 0.4315, 0.3338, 0.4177, 0.3338, 0.4059, 0.2504, 0.4177, 0.2504, 0.4177, 0.3338, 0.4059, 0.3338, 0.6419, 0.2504, 0.6556, 0.2504, 0.6556, 0.3338, 0.6419, 0.3338, 0.6267, 0.2504, 0.6419, 0.2504, 0.6419, 0.3338, 0.6267, 0.3338, 0.6105, 0.2504, 0.6267, 0.2504, 0.6267, 0.3338, 0.6105, 0.3338, 0.5939, 0.2504, 0.6105, 0.2504, 0.6105, 0.3338, 0.5939, 0.3338, 0.5776, 0.2504, 0.5939, 0.2504, 0.5939, 0.3338, 0.5776, 0.3338, 0.3081, 0.9658, 0.2916, 0.9658, 0.2958, 0.9202, 0.3022, 0.9202, 0.5484, 0.2504, 0.5623, 0.2504, 0.5623, 0.3338, 0.5484, 0.3338, 0.5366, 0.2504, 0.5484, 0.2504, 0.5484, 0.3338, 0.5366, 0.3338, 0.9862, 0.2504, 1.0, 0.2504, 1.0, 0.3338, 0.9862, 0.3338, 0.9709, 0.2504, 0.9862, 0.2504, 0.9862, 0.3338, 0.9709, 0.3338, 0.9547, 0.2504, 0.9709, 0.2504, 0.9709, 0.3338, 0.9547, 0.3338, 0.9381, 0.2504, 0.9547, 0.2504, 0.9547, 0.3338, 0.9381, 0.3338, 0.9218, 0.2504, 0.9381, 0.2504, 0.9381, 0.3338, 0.9218, 0.3338, 0.9065, 0.2504, 0.9218, 0.2504, 0.9218, 0.3338, 0.9065, 0.3338, 0.8928, 0.2504, 0.9065, 0.2504, 0.9065, 0.3338, 0.8928, 0.3338, 0.7628, 0.4173, 0.7746, 0.4173, 0.7746, 0.5007, 0.7628, 0.5007, 0.749, 0.4173, 0.7628, 0.4173, 0.7628, 0.5007, 0.749, 0.5007, 0.7337, 0.4173, 0.749, 0.4173, 0.749, 0.5007, 0.7337, 0.5007, 0.7174, 0.4173, 0.7337, 0.4173, 0.7337, 0.5007, 0.7174, 0.5007, 0.7008, 0.4173, 0.7174, 0.4173, 0.7174, 0.5007, 0.7008, 0.5007, 0.6846, 0.4173, 0.7008, 0.4173, 0.7008, 0.5007, 0.6846, 0.5007, 0.6693, 0.4173, 0.6846, 0.4173, 0.6846, 0.5007, 0.6693, 0.5007, 0.6556, 0.4173, 0.6693, 0.4173, 0.6693, 0.5007, 0.6556, 0.5007, 0.5249, 0.4173, 0.5366, 0.4173, 0.5366, 0.5007, 0.5249, 0.5007, 0.5112, 0.4173, 0.5249, 0.4173, 0.5249, 0.5007, 0.5112, 0.5007, 0.4959, 0.4173, 0.5112, 0.4173, 0.5112, 0.5007, 0.4959, 0.5007, 0.4797, 0.4173, 0.4959, 0.4173, 0.4959, 0.5007, 0.4797, 0.5007, 0.4631, 0.4173, 0.4797, 0.4173, 0.4797, 0.5007, 0.4631, 0.5007, 0.4469, 0.4173, 0.4631, 0.4173, 0.4631, 0.5007, 0.4469, 0.5007, 0.4315, 0.4173, 0.4469, 0.4173, 0.4469, 0.5007, 0.4315, 0.5007, 0.4958, 0.7804, 0.4958, 0.8638, 0.4523, 0.8341, 0.4523, 0.8101, 0.4059, 0.4173, 0.4177, 0.4173, 0.4177, 0.5007, 0.4059, 0.5007, 0.6419, 0.4173, 0.6556, 0.4173, 0.6556, 0.5007, 0.6419, 0.5007, 0.6267, 0.4173, 0.6419, 0.4173, 0.6419, 0.5007, 0.6267, 0.5007, 0.6105, 0.4173, 0.6267, 0.4173, 0.6267, 0.5007, 0.6105, 0.5007, 0.5939, 0.4173, 0.6105, 0.4173, 0.6105, 0.5007, 0.5939, 0.5007, 0.5776, 0.4173, 0.5939, 0.4173, 0.5939, 0.5007, 0.5776, 0.5007, 0.5623, 0.4173, 0.5776, 0.4173, 0.5776, 0.5007, 0.5623, 0.5007, 0.5484, 0.4173, 0.5623, 0.4173, 0.5623, 0.5007, 0.5484, 0.5007, 0.5366, 0.4173, 0.5484, 0.4173, 0.5484, 0.5007, 0.5366, 0.5007, 0.9862, 0.4173, 1.0, 0.4173, 1.0, 0.5007, 0.9862, 0.5007, 0.9709, 0.4173, 0.9862, 0.4173, 0.9862, 0.5007, 0.9709, 0.5007, 0.9547, 0.4173, 0.9709, 0.4173, 0.9709, 0.5007, 0.9547, 0.5007, 0.9381, 0.4173, 0.9547, 0.4173, 0.9547, 0.5007, 0.9381, 0.5007, 0.9218, 0.4173, 0.9381, 0.4173, 0.9381, 0.5007, 0.9218, 0.5007, 0.9065, 0.4173, 0.9218, 0.4173, 0.9218, 0.5007, 0.9065, 0.5007, 0.8928, 0.4173, 0.9065, 0.4173, 0.9065, 0.5007, 0.8928, 0.5007, 0.8928, 0.08345, 0.9065, 0.08345, 0.9065, 0.1669, 0.8928, 0.1669, 0.9065, 0.08345, 0.9218, 0.08345, 0.9218, 0.1669, 0.9065, 0.1669, 0.9218, 0.08345, 0.9381, 0.08345, 0.9381, 0.1669, 0.9218, 0.1669, 0.9381, 0.08345, 0.9547, 0.08345, 0.9547, 0.1669, 0.9381, 0.1669, 0.9547, 0.08345, 0.9709, 0.08345, 0.9709, 0.1669, 0.9547, 0.1669, 0.6384, 0.6676, 0.6384, 0.7511, 0.5797, 0.7213, 0.5797, 0.6974, 0.9862, 0.08345, 1.0, 0.08345, 1.0, 0.1669, 0.9862, 0.1669, 0.5366, 0.08345, 0.5484, 0.08345, 0.5484, 0.1669, 0.5366, 0.1669, 0.5484, 0.08345, 0.5623, 0.08345, 0.5623, 0.1669, 0.5484, 0.1669, 0.5623, 0.08345, 0.5776, 0.08345, 0.5776, 0.1669, 0.5623, 0.1669, 0.5776, 0.08345, 0.5939, 0.08345, 0.5939, 0.1669, 0.5776, 0.1669, 0.5939, 0.08345, 0.6105, 0.08345, 0.6105, 0.1669, 0.5939, 0.1669, 0.6105, 0.08345, 0.6267, 0.08345, 0.6267, 0.1669, 0.6105, 0.1669, 0.6267, 0.08345, 0.6419, 0.08345, 0.6419, 0.1669, 0.6267, 0.1669, 0.6419, 0.08345, 0.6556, 0.08345, 0.6556, 0.1669, 0.6419, 0.1669, 0.4059, 0.08345, 0.4177, 0.08345, 0.4177, 0.1669, 0.4059, 0.1669, 0.4514, 0.7836, 0.4514, 0.8671, 0.4266, 0.8457, 0.4266, 0.805, 0.4315, 0.08345, 0.4469, 0.08345, 0.4469, 0.1669, 0.4315, 0.1669, 0.4469, 0.08345, 0.4631, 0.08345, 0.4631, 0.1669, 0.4469, 0.1669, 0.4631, 0.08345, 0.4797, 0.08345, 0.4797, 0.1669, 0.4631, 0.1669, 0.4797, 0.08345, 0.4959, 0.08345, 0.4959, 0.1669, 0.4797, 0.1669, 0.4959, 0.08345, 0.5112, 0.08345, 0.5112, 0.1669, 0.4959, 0.1669, 0.4374, 0.9913, 0.4208, 0.9913, 0.4252, 0.9505, 0.4339, 0.9505, 0.5249, 0.08345, 0.5366, 0.08345, 0.5366, 0.1669, 0.5249, 0.1669, 0.6556, 0.08345, 0.6693, 0.08345, 0.6693, 0.1669, 0.6556, 0.1669, 0.6693, 0.08345, 0.6846, 0.08345, 0.6846, 0.1669, 0.6693, 0.1669, 0.6846, 0.08345, 0.7008, 0.08345, 0.7008, 0.1669, 0.6846, 0.1669, 0.7008, 0.08345, 0.7174, 0.08345, 0.7174, 0.1669, 0.7008, 0.1669, 0.7174, 0.08345, 0.7337, 0.08345, 0.7337, 0.1669, 0.7174, 0.1669, 0.7337, 0.08345, 0.749, 0.08345, 0.749, 0.1669, 0.7337, 0.1669, 0.749, 0.08345, 0.7628, 0.08345, 0.7628, 0.1669, 0.749, 0.1669, 0.7628, 0.08345, 0.7746, 0.08345, 0.7746, 0.1669, 0.7628, 0.1669, 0.7628, 2.144e-08, 0.7746, 2.144e-08, 0.7746, 0.08345, 0.7628, 0.08345, 0.749, 0.0, 0.7628, 2.144e-08, 0.7628, 0.08345, 0.749, 0.08345, 0.7337, 4.288e-08, 0.749, 0.0, 0.749, 0.08345, 0.7337, 0.08345, 0.7174, 4.288e-08, 0.7337, 4.288e-08, 0.7337, 0.08345, 0.7174, 0.08345, 0.7008, 2.144e-08, 0.7174, 4.288e-08, 0.7174, 0.08345, 0.7008, 0.08345, 0.6846, 2.144e-08, 0.7008, 2.144e-08, 0.7008, 0.08345, 0.6846, 0.08345, 0.6693, 2.144e-08, 0.6846, 2.144e-08, 0.6846, 0.08345, 0.6693, 0.08345, 0.6556, 2.144e-08, 0.6693, 2.144e-08, 0.6693, 0.08345, 0.6556, 0.08345, 0.5249, 4.288e-08, 0.5366, 2.144e-08, 0.5366, 0.08345, 0.5249, 0.08345, 0.5112, 2.144e-08, 0.5249, 4.288e-08, 0.5249, 0.08345, 0.5112, 0.08345, 0.4959, 4.288e-08, 0.5112, 2.144e-08, 0.5112, 0.08345, 0.4959, 0.08345, 0.4959, 0.08345, 0.4797, 0.08345, 0.483, 0.05013, 0.4863, 0.05013, 0.4631, 0.0, 0.4797, 2.144e-08, 0.4797, 0.08345, 0.4631, 0.08345, 0.4469, 0.0, 0.4631, 0.0, 0.4631, 0.08345, 0.4469, 0.08345, 0.4315, 0.0, 0.4469, 0.0, 0.4469, 0.08345, 0.4315, 0.08345, 0.4177, 2.144e-08, 0.4315, 0.0, 0.4315, 0.08345, 0.4177, 0.08345, 0.4059, 4.288e-08, 0.4177, 2.144e-08, 0.4177, 0.08345, 0.4059, 0.08345, 0.6419, 0.0, 0.6556, 0.0, 0.6556, 0.08345, 0.6419, 0.08345, 0.6267, 2.144e-08, 0.6419, 0.0, 0.6419, 0.08345, 0.6267, 0.08345, 0.6105, 0.0, 0.6267, 2.144e-08, 0.6267, 0.08345, 0.6105, 0.08345, 0.06462, 0.6676, 0.1292, 0.6676, 0.1292, 0.8863, 0.06462, 0.8863, 0.5776, 0.0, 0.5939, 0.0, 0.5939, 0.08345, 0.5776, 0.08345, 0.5623, 0.0, 0.5776, 0.0, 0.5776, 0.08345, 0.5623, 0.08345, 0.5484, 0.0, 0.5623, 0.0, 0.5623, 0.08345, 0.5484, 0.08345, 0.07094, 0.8863, 0.07094, 0.9698, 0.04932, 0.9433, 0.04932, 0.9127, 0.9862, 2.144e-08, 1.0, 2.144e-08, 1.0, 0.08345, 0.9862, 0.08345, 0.9709, 0.0, 0.9862, 2.144e-08, 0.9862, 0.08345, 0.9709, 0.08345, 0.9547, 2.144e-08, 0.9709, 0.0, 0.9709, 0.08345, 0.9547, 0.08345, 0.9381, 4.288e-08, 0.9547, 2.144e-08, 0.9547, 0.08345, 0.9381, 0.08345, 0.9218, 2.144e-08, 0.9381, 4.288e-08, 0.9381, 0.08345, 0.9218, 0.08345, 0.1938, 0.9644, 0.1938, 0.881, 0.2233, 0.9101, 0.2233, 0.9353, 0.8928, 2.144e-08, 0.9065, 4.288e-08, 0.9065, 0.08345, 0.8928, 0.08345, 0.8928, 0.1669, 0.9065, 0.1669, 0.9065, 0.2504, 0.8928, 0.2504, 0.9065, 0.1669, 0.9218, 0.1669, 0.9218, 0.2504, 0.9065, 0.2504, 0.9218, 0.1669, 0.9381, 0.1669, 0.9381, 0.2504, 0.9218, 0.2504, 0.9381, 0.1669, 0.9547, 0.1669, 0.9547, 0.2504, 0.9381, 0.2504, 0.9547, 0.1669, 0.9709, 0.1669, 0.9709, 0.2504, 0.9547, 0.2504, 0.9709, 0.1669, 0.9862, 0.1669, 0.9862, 0.2504, 0.9709, 0.2504, 0.9862, 0.1669, 1.0, 0.1669, 1.0, 0.2504, 0.9862, 0.2504, 0.5366, 0.1669, 0.5484, 0.1669, 0.5484, 0.2504, 0.5366, 0.2504, 0.5484, 0.1669, 0.5623, 0.1669, 0.5623, 0.2504, 0.5484, 0.2504, 0.5623, 0.1669, 0.5776, 0.1669, 0.5776, 0.2504, 0.5623, 0.2504, 0.5776, 0.1669, 0.5939, 0.1669, 0.5939, 0.2504, 0.5776, 0.2504, 0.5939, 0.1669, 0.6105, 0.1669, 0.6105, 0.2504, 0.5939, 0.2504, 0.5169, 0.7804, 0.4523, 0.7804, 0.4783, 0.6676, 0.4909, 0.6676, 0.6267, 0.1669, 0.6419, 0.1669, 0.6419, 0.2504, 0.6267, 0.2504, 0.6419, 0.1669, 0.6556, 0.1669, 0.6556, 0.2504, 0.6419, 0.2504, 0.4059, 0.1669, 0.4177, 0.1669, 0.4177, 0.2504, 0.4059, 0.2504, 0.4177, 0.1669, 0.4315, 0.1669, 0.4315, 0.2504, 0.4177, 0.2504, 0.4315, 0.1669, 0.4469, 0.1669, 0.4469, 0.2504, 0.4315, 0.2504, 0.4469, 0.1669, 0.4631, 0.1669, 0.4631, 0.2504, 0.4469, 0.2504, 0.4631, 0.1669, 0.4797, 0.1669, 0.4797, 0.2504, 0.4631, 0.2504, 0.4797, 0.1669, 0.4959, 0.1669, 0.4959, 0.2504, 0.4797, 0.2504, 0.4959, 0.1669, 0.5112, 0.1669, 0.5112, 0.2504, 0.4959, 0.2504, 0.5112, 0.1669, 0.5249, 0.1669, 0.5249, 0.2504, 0.5112, 0.2504, 0.5249, 0.1669, 0.5366, 0.1669, 0.5366, 0.2504, 0.5249, 0.2504, 0.6556, 0.1669, 0.6693, 0.1669, 0.6693, 0.2504, 0.6556, 0.2504, 0.6693, 0.1669, 0.6846, 0.1669, 0.6846, 0.2504, 0.6693, 0.2504, 0.6846, 0.1669, 0.7008, 0.1669, 0.7008, 0.2504, 0.6846, 0.2504, 0.7008, 0.1669, 0.7174, 0.1669, 0.7174, 0.2504, 0.7008, 0.2504, 0.7174, 0.1669, 0.7337, 0.1669, 0.7337, 0.2504, 0.7174, 0.2504, 0.7337, 0.1669, 0.749, 0.1669, 0.749, 0.2504, 0.7337, 0.2504, 0.502, 0.9886, 0.4854, 0.9886, 0.4901, 0.9473, 0.4984, 0.9473, 0.7628, 0.1669, 0.7746, 0.1669, 0.7746, 0.2504, 0.7628, 0.2504, 0.8928, 0.3338, 0.9065, 0.3338, 0.9065, 0.4173, 0.8928, 0.4173, 0.9065, 0.3338, 0.9218, 0.3338, 0.9218, 0.4173, 0.9065, 0.4173, 0.6881, 0.8852, 0.6715, 0.8852, 0.6715, 0.6676, 0.6881, 0.6676, 0.9381, 0.3338, 0.9547, 0.3338, 0.9547, 0.4173, 0.9381, 0.4173, 0.9547, 0.3338, 0.9709, 0.3338, 0.9709, 0.4173, 0.9547, 0.4173, 0.9709, 0.3338, 0.9862, 0.3338, 0.9862, 0.4173, 0.9709, 0.4173, 0.4857, 0.8638, 0.4857, 0.9473, 0.4523, 0.9194, 0.4523, 0.8917, 0.5366, 0.3338, 0.5484, 0.3338, 0.5484, 0.4173, 0.5366, 0.4173, 0.5484, 0.3338, 0.5623, 0.3338, 0.5623, 0.4173, 0.5484, 0.4173, 0.5623, 0.3338, 0.5776, 0.3338, 0.5776, 0.4173, 0.5623, 0.4173, 0.5776, 0.3338, 0.5939, 0.3338, 0.5939, 0.4173, 0.5776, 0.4173, 0.5939, 0.3338, 0.6105, 0.3338, 0.6105, 0.4173, 0.5939, 0.4173, 0.6105, 0.3338, 0.6267, 0.3338, 0.6267, 0.4173, 0.6105, 0.4173, 0.6267, 0.3338, 0.6419, 0.3338, 0.6312, 0.3614, 0.6261, 0.3614, 0.6419, 0.3338, 0.6556, 0.3338, 0.6556, 0.4173, 0.6419, 0.4173, 0.4059, 0.3338, 0.4177, 0.3338, 0.4177, 0.4173, 0.4059, 0.4173, 0.4177, 0.3338, 0.4315, 0.3338, 0.4315, 0.4173, 0.4177, 0.4173, 0.4315, 0.3338, 0.4469, 0.3338, 0.4469, 0.4173, 0.4315, 0.4173, 0.4469, 0.3338, 0.4631, 0.3338, 0.4631, 0.4173, 0.4469, 0.4173, 0.4631, 0.3338, 0.4797, 0.3338, 0.4797, 0.4173, 0.4631, 0.4173, 0.4797, 0.3338, 0.4959, 0.3338, 0.4959, 0.4173, 0.4797, 0.4173, 0.4959, 0.3338, 0.5112, 0.3338, 0.5112, 0.4173, 0.4959, 0.4173, 0.5112, 0.3338, 0.5249, 0.3338, 0.5249, 0.4173, 0.5112, 0.4173, 0.5249, 0.3338, 0.5366, 0.3338, 0.5366, 0.4173, 0.5249, 0.4173, 0.6556, 0.3338, 0.6693, 0.3338, 0.6693, 0.4173, 0.6556, 0.4173, 0.589, 0.8345, 0.589, 0.918, 0.5535, 0.8915, 0.5535, 0.861, 0.6846, 0.3338, 0.7008, 0.3338, 0.7008, 0.4173, 0.6846, 0.4173, 0.7008, 0.3338, 0.7174, 0.3338, 0.7174, 0.4173, 0.7008, 0.4173, 0.7174, 0.3338, 0.7337, 0.3338, 0.7337, 0.4173, 0.7174, 0.4173, 0.7337, 0.3338, 0.749, 0.3338, 0.749, 0.4173, 0.7337, 0.4173, 0.749, 0.3338, 0.7628, 0.3338, 0.7628, 0.4173, 0.749, 0.4173, 0.7628, 0.3338, 0.7746, 0.3338, 0.7746, 0.4173, 0.7628, 0.4173, 0.7628, 0.5007, 0.7746, 0.5007, 0.7746, 0.5842, 0.7628, 0.5842, 0.749, 0.5007, 0.7628, 0.5007, 0.7628, 0.5842, 0.749, 0.5842, 0.7337, 0.5007, 0.749, 0.5007, 0.749, 0.5842, 0.7337, 0.5842, 0.7174, 0.5007, 0.7337, 0.5007, 0.7337, 0.5842, 0.7174, 0.5842, 0.3619, 0.8218, 0.3619, 0.9052, 0.3231, 0.8755, 0.3231, 0.8515, 0.6846, 0.5007, 0.7008, 0.5007, 0.7008, 0.5842, 0.6846, 0.5842, 0.6693, 0.5007, 0.6846, 0.5007, 0.6846, 0.5842, 0.6693, 0.5842, 0.6556, 0.5007, 0.6693, 0.5007, 0.6693, 0.5842, 0.6556, 0.5842, 0.5249, 0.5007, 0.5366, 0.5007, 0.5366, 0.5842, 0.5249, 0.5842, 0.5112, 0.5007, 0.5249, 0.5007, 0.5249, 0.5842, 0.5112, 0.5842, 0.4959, 0.5007, 0.5112, 0.5007, 0.5112, 0.5842, 0.4959, 0.5842, 0.4797, 0.5007, 0.4959, 0.5007, 0.4959, 0.5842, 0.4797, 0.5842, 0.4631, 0.5007, 0.4797, 0.5007, 0.4797, 0.5842, 0.4631, 0.5842, 0.4469, 0.5007, 0.4631, 0.5007, 0.4631, 0.5842, 0.4469, 0.5842, 0.4315, 0.5007, 0.4469, 0.5007, 0.4469, 0.5842, 0.4315, 0.5842, 0.4177, 0.5007, 0.4315, 0.5007, 0.4315, 0.5842, 0.4177, 0.5842, 0.4059, 0.5007, 0.4177, 0.5007, 0.4177, 0.5842, 0.4059, 0.5842, 0.6419, 0.5007, 0.6556, 0.5007, 0.6556, 0.5842, 0.6419, 0.5842, 0.6267, 0.5007, 0.6419, 0.5007, 0.6419, 0.5842, 0.6267, 0.5842, 0.6105, 0.5007, 0.6267, 0.5007, 0.6267, 0.5842, 0.6105, 0.5842, 0.4489, 0.8671, 0.4489, 0.9505, 0.4191, 0.9232, 0.4191, 0.8944, 0.5776, 0.5007, 0.5939, 0.5007, 0.5939, 0.5842, 0.5776, 0.5842, 0.5623, 0.5007, 0.5776, 0.5007, 0.5776, 0.5842, 0.5623, 0.5842, 0.5484, 0.5007, 0.5623, 0.5007, 0.5623, 0.5842, 0.5484, 0.5842, 0.5366, 0.5007, 0.5484, 0.5007, 0.5484, 0.5842, 0.5366, 0.5842, 0.9862, 0.5007, 1.0, 0.5007, 1.0, 0.5842, 0.9862, 0.5842, 0.9709, 0.5007, 0.9862, 0.5007, 0.9862, 0.5842, 0.9709, 0.5842, 0.9547, 0.5007, 0.9709, 0.5007, 0.9709, 0.5842, 0.9547, 0.5842, 0.9381, 0.5007, 0.9547, 0.5007, 0.9547, 0.5842, 0.9381, 0.5842, 0.9218, 0.5007, 0.9381, 0.5007, 0.9381, 0.5842, 0.9218, 0.5842, 0.9065, 0.5007, 0.9218, 0.5007, 0.9218, 0.5842, 0.9065, 0.5842, 0.7643, 0.7511, 0.7643, 0.8345, 0.7543, 0.8082, 0.7543, 0.7774, 0.2574, 0.9643, 0.2526, 0.9643, 0.2526, 0.9403, 0.2574, 0.9403, 0.5666, 0.968, 0.55, 0.968, 0.5569, 0.918, 0.5617, 0.918, 0.4266, 0.7836, 0.4266, 0.8671, 0.3877, 0.8374, 0.3877, 0.8133, 0.5666, 0.918, 0.5832, 0.918, 0.5783, 0.968, 0.5735, 0.968, 0.6373, 0.8298, 0.6304, 0.8298, 0.6304, 0.7949, 0.6373, 0.7949, 0.3562, 0.9052, 0.3728, 0.9052, 0.3678, 0.9796, 0.3609, 0.9796, 0.5169, 0.8345, 0.5169, 0.7511, 0.5737, 0.7754, 0.5737, 0.8102, 0.6304, 0.7511, 0.6304, 0.8345, 0.5737, 0.8102, 0.5737, 0.7754, 0.7213, 0.8842, 0.7376, 0.8842, 0.7376, 0.9677, 0.7213, 0.9677, 0.1292, 0.6676, 0.1938, 0.6676, 0.1938, 0.8816, 0.1292, 0.8816, 0.7046, 0.8852, 0.6881, 0.8852, 0.6881, 0.6676, 0.7046, 0.6676, 0.2585, 0.881, 0.1938, 0.881, 0.1938, 0.6676, 0.2585, 0.6676, 0.3231, 0.9052, 0.3396, 0.9052, 0.3396, 0.9887, 0.3231, 0.9887, 0.6384, 0.6676, 0.655, 0.6676, 0.655, 0.8863, 0.6384, 0.8863, 0.06462, 0.8863, 4.98e-08, 0.8863, 0.0, 0.6676, 0.06462, 0.6676, 0.655, 0.6676, 0.6715, 0.6676, 0.6715, 0.8863, 0.655, 0.8863, 0.3231, 0.6676, 0.3231, 0.6827, 0.2585, 0.6827, 0.2585, 0.6676, 0.7212, 0.6676, 0.7377, 0.6676, 0.7377, 0.8842, 0.7212, 0.8842, 0.3231, 0.6676, 0.3877, 0.6676, 0.3877, 0.8218, 0.3231, 0.8218, 0.3231, 0.8368, 0.2585, 0.8368, 0.2585, 0.6827, 0.3231, 0.6827, 0.2526, 0.881, 0.2582, 0.881, 0.2582, 0.9114, 0.2526, 0.9114, 0.275, 0.9673, 0.2585, 0.9673, 0.2629, 0.9202, 0.2689, 0.9202, 0.3877, 0.9505, 0.3877, 0.8671, 0.4191, 0.8935, 0.4191, 0.924, 0.5997, 0.9651, 0.5832, 0.9651, 0.5893, 0.918, 0.5953, 0.918, 0.3149, 0.9202, 0.3208, 0.9202, 0.3208, 0.9526, 0.3149, 0.9526, 0.6238, 0.8345, 0.6238, 0.918, 0.589, 0.8925, 0.589, 0.86, 0.6163, 0.918, 0.6328, 0.918, 0.6269, 0.9636, 0.6205, 0.9636, 0.5167, 0.8638, 0.5167, 0.9473, 0.4857, 0.9218, 0.4857, 0.8893, 0.3081, 0.9202, 0.3149, 0.9202, 0.3149, 0.9609, 0.3081, 0.9609, 0.7543, 0.9404, 0.7709, 0.9404, 0.7663, 0.976, 0.7583, 0.976, 0.1938, 0.9644, 0.2104, 0.9644, 0.2065, 1.0, 0.1984, 1.0, 0.4958, 0.8638, 0.4958, 0.7804, 0.5158, 0.8017, 0.5158, 0.8425, 0.1849, 0.8816, 0.1919, 0.8816, 0.1919, 0.9237, 0.1849, 0.9237, 0.3619, 0.9052, 0.3619, 0.8218, 0.3865, 0.8425, 0.3865, 0.8846, 0.2526, 0.881, 0.2526, 0.9644, 0.2233, 0.9437, 0.2233, 0.9016, 0.3877, 0.9505, 0.4042, 0.9505, 0.4007, 0.9918, 0.3923, 0.9918, 0.1895, 0.9237, 0.1935, 0.9237, 0.1935, 0.9477, 0.1895, 0.9477, 0.5169, 0.918, 0.5169, 0.8345, 0.5535, 0.8643, 0.5535, 0.8882, 0.5335, 0.9813, 0.5169, 0.9813, 0.5232, 0.918, 0.528, 0.918, 0.5335, 0.918, 0.55, 0.918, 0.5445, 0.9813, 0.5398, 0.9813, 0.6374, 0.9457, 0.6328, 0.9457, 0.6328, 0.918, 0.6374, 0.918, 0.2916, 0.9666, 0.275, 0.9666, 0.2799, 0.9202, 0.2854, 0.9202, 0.6163, 0.9644, 0.5997, 0.9644, 0.6059, 0.918, 0.6114, 0.918, 0.1849, 0.8816, 0.1849, 0.9651, 0.1574, 0.9372, 0.1574, 0.9095, 0.6261, 0.3614, 0.6312, 0.3614, 0.6312, 0.3896, 0.6261, 0.3896, 0.6882, 0.9687, 0.6882, 0.8852, 0.7037, 0.9128, 0.7037, 0.941, 0.6419, 0.4173, 0.6267, 0.4173, 0.6261, 0.3896, 0.6312, 0.3896, 0.7543, 0.7511, 0.7543, 0.6676, 0.7656, 0.6952, 0.7656, 0.7235, 0.6304, 0.7511, 0.6376, 0.7511, 0.6376, 0.7949, 0.6304, 0.7949, 0.1574, 0.8816, 0.1574, 0.9651, 0.1292, 0.9453, 0.1292, 0.9014, 0.4208, 0.9913, 0.4042, 0.9913, 0.4078, 0.9505, 0.4165, 0.9505, 0.04932, 0.8863, 0.04932, 0.9698, 0.02583, 0.95, 0.02583, 0.9061, 0.9019, 0.527, 0.907, 0.527, 0.907, 0.5579, 0.9019, 0.5579, 0.8928, 0.5842, 0.8928, 0.5007, 0.9019, 0.527, 0.9019, 0.5579, 0.8928, 0.5007, 0.9065, 0.5007, 0.907, 0.527, 0.9019, 0.527, 0.9065, 0.5842, 0.8928, 0.5842, 0.9019, 0.5579, 0.907, 0.5579, 0.2583, 0.9403, 0.2526, 0.9403, 0.2526, 0.9114, 0.2583, 0.9114, 0.7709, 0.8731, 0.7543, 0.8731, 0.7606, 0.8345, 0.7663, 0.8345, 0.2921, 0.9202, 0.2921, 0.8368, 0.3219, 0.8641, 0.3219, 0.8929, 0.7709, 0.9404, 0.7543, 0.9404, 0.7588, 0.9019, 0.7645, 0.9019, 0.4827, 0.6189, 0.4855, 0.6189, 0.4855, 0.6329, 0.4827, 0.6329, 0.4959, 0.6676, 0.4797, 0.6676, 0.4827, 0.6329, 0.4855, 0.6329, 0.7213, 0.8842, 0.7213, 0.9677, 0.7046, 0.9329, 0.7046, 0.919, 0.4797, 0.5842, 0.4959, 0.5842, 0.4855, 0.6189, 0.4827, 0.6189, 0.9433, 0.6106, 0.9494, 0.6106, 0.9494, 0.6412, 0.9433, 0.6412, 0.9381, 0.5842, 0.9547, 0.5842, 0.9494, 0.6106, 0.9433, 0.6106, 0.655, 0.9698, 0.655, 0.8863, 0.669, 0.9127, 0.669, 0.9434, 0.3868, 0.9052, 0.3868, 0.9887, 0.3728, 0.9623, 0.3728, 0.9316, 0.1895, 0.9488, 0.1849, 0.9488, 0.1849, 0.9237, 0.1895, 0.9237, 0.2921, 0.8368, 0.2921, 0.9202, 0.2585, 0.891, 0.2585, 0.8659, 0.4689, 0.99, 0.4523, 0.99, 0.4578, 0.9473, 0.4628, 0.9473, 0.4689, 0.9473, 0.4854, 0.9473, 0.4794, 0.99, 0.4744, 0.99, 0.483, 0.03333, 0.4863, 0.03333, 0.4863, 0.05013, 0.483, 0.05013, 0.6882, 0.8852, 0.6882, 0.9687, 0.6715, 0.9353, 0.6715, 0.9185, 0.6378, 0.8345, 0.6378, 0.918, 0.6238, 0.8847, 0.6238, 0.8679, 0.4797, 2.144e-08, 0.4959, 4.288e-08, 0.4863, 0.03333, 0.483, 0.03333, 0.6372, 0.9695, 0.6328, 0.9695, 0.6328, 0.9457, 0.6372, 0.9457, 0.7543, 0.9856, 0.7377, 0.9856, 0.7442, 0.9019, 0.749, 0.9019, 0.655, 0.97, 0.6384, 0.97, 0.6437, 0.8863, 0.6485, 0.8863, 0.5797, 0.6676, 0.5797, 0.7511, 0.5169, 0.7213, 0.5169, 0.6974, 0.707, 0.281, 0.7114, 0.281, 0.7114, 0.3031, 0.707, 0.3031, 0.1274, 0.8863, 0.1274, 0.9698, 0.1089, 0.9391, 0.1089, 0.917, 0.7008, 0.2504, 0.7174, 0.2504, 0.7114, 0.281, 0.707, 0.281, 0.7174, 0.3338, 0.7008, 0.3338, 0.707, 0.3031, 0.7114, 0.3031, 0.4489, 0.8671, 0.452, 0.8671, 0.452, 0.8834, 0.4489, 0.8834, 0.4523, 0.7836, 0.3877, 0.7836, 0.4137, 0.6676, 0.4263, 0.6676, 0.7377, 0.6676, 0.7543, 0.6676, 0.7466, 0.7847, 0.7434, 0.7847, 0.7377, 0.7847, 0.7543, 0.7847, 0.7487, 0.9019, 0.7454, 0.9019, 0.004336, 0.9433, 4.15e-09, 0.9433, 0.0, 0.9127, 0.004336, 0.9127, 0.1458, 0.9971, 0.1292, 0.9971, 0.1352, 0.9651, 0.1413, 0.9651, 0.227, 0.9964, 0.2104, 0.9964, 0.2149, 0.9644, 0.221, 0.9644, 0.02583, 0.8863, 0.02583, 0.9698, 0.004336, 0.9433, 0.004336, 0.9127])
me_cylinder.use_remesh_preserve_volume = False
me_cylinder.use_remesh_preserve_attributes = False
me_cylinder.use_mirror_vertex_groups = False
me_cylinder.update()

# ---- objects
ob_tube = bpy.data.objects.new('Tube', me_cylinder)

# ---- transforms, parenting, visibility, modifiers, constraints
ob_tube.location = (0.0, 0.0, 0.0)
ob_tube.lineart.crease_threshold = 0.0

# ---- collection membership
col_collection_1.objects.link(ob_tube)

# ---- scene / render settings (as saved in the file)
scene.frame_start = 1; scene.frame_end = 250; scene.frame_set(1)
scene.render.engine = 'BLENDER_EEVEE_NEXT'
scene.render.resolution_percentage = 50
scene.render.dither_intensity = 0.0
scene.cycles.use_denoising = False
scene.cycles.samples = 10
scene.cycles.sampling_pattern = 'TABULATED_SOBOL'
scene.cycles.light_sampling_threshold = 0.0
scene.cycles.use_adaptive_sampling = False
scene.cycles.use_light_tree = False
scene.cycles.blur_glossy = 0.0
scene.cycles.pixel_filter_type = 'GAUSSIAN'
scene.cycles.sample_clamp_indirect = 0.0
scene.view_settings.view_transform = 'Standard'
bpy.context.view_layer.update()

# ---- added for rendering (the .blend has no active camera and no usable light): camera, sun
cam_auto = bpy.data.cameras.new('AutoCamera')
cam_auto.lens = 50.0
cam_auto.sensor_width = 36.0
cam_auto.clip_end = 69262.6
ob_auto_camera = bpy.data.objects.new('AutoCamera', cam_auto)
scene.collection.objects.link(ob_auto_camera)
ob_auto_camera.location = (3946.6, -4735.92, 3157.28)
ob_auto_camera.rotation_euler = (1.09748, -7.21219e-08, 0.694738)
scene.camera = ob_auto_camera
light_auto_sun = bpy.data.lights.new('AutoSun', 'SUN')
light_auto_sun.energy = 3.0
light_auto_sun.angle = 0.0523599
ob_auto_sun = bpy.data.objects.new('AutoSun', light_auto_sun)
scene.collection.objects.link(ob_auto_sun)
ob_auto_sun.rotation_euler = (0.872665, 0.174533, 0.523599)
bpy.context.view_layer.update()
